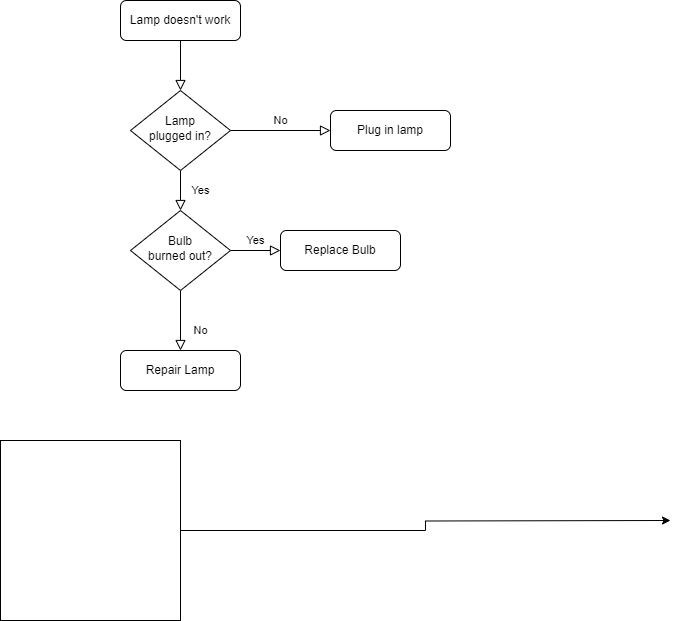

The diagram above was exported from draw.io. Its source (the exported page's mxGraphModel, read from the mxfile embedded in the PNG):
<mxGraphModel dx="971" dy="856" grid="1" gridSize="10" guides="1" tooltips="1" connect="1" arrows="1" fold="1" page="1" pageScale="1" pageWidth="827" pageHeight="1169" math="0" shadow="0">
  <root>
    <mxCell id="WIyWlLk6GJQsqaUBKTNV-0" />
    <mxCell id="WIyWlLk6GJQsqaUBKTNV-1" parent="WIyWlLk6GJQsqaUBKTNV-0" />
    <mxCell id="WIyWlLk6GJQsqaUBKTNV-2" value="" style="rounded=0;html=1;jettySize=auto;orthogonalLoop=1;fontSize=11;endArrow=block;endFill=0;endSize=8;strokeWidth=1;shadow=0;labelBackgroundColor=none;edgeStyle=orthogonalEdgeStyle;" parent="WIyWlLk6GJQsqaUBKTNV-1" source="WIyWlLk6GJQsqaUBKTNV-3" target="WIyWlLk6GJQsqaUBKTNV-6" edge="1">
      <mxGeometry relative="1" as="geometry" />
    </mxCell>
    <mxCell id="WIyWlLk6GJQsqaUBKTNV-3" value="Lamp doesn't work" style="rounded=1;whiteSpace=wrap;html=1;fontSize=12;glass=0;strokeWidth=1;shadow=0;" parent="WIyWlLk6GJQsqaUBKTNV-1" vertex="1">
      <mxGeometry x="160" y="80" width="120" height="40" as="geometry" />
    </mxCell>
    <mxCell id="WIyWlLk6GJQsqaUBKTNV-4" value="Yes" style="rounded=0;html=1;jettySize=auto;orthogonalLoop=1;fontSize=11;endArrow=block;endFill=0;endSize=8;strokeWidth=1;shadow=0;labelBackgroundColor=none;edgeStyle=orthogonalEdgeStyle;" parent="WIyWlLk6GJQsqaUBKTNV-1" source="WIyWlLk6GJQsqaUBKTNV-6" target="WIyWlLk6GJQsqaUBKTNV-10" edge="1">
      <mxGeometry y="20" relative="1" as="geometry">
        <mxPoint as="offset" />
      </mxGeometry>
    </mxCell>
    <mxCell id="WIyWlLk6GJQsqaUBKTNV-5" value="No" style="edgeStyle=orthogonalEdgeStyle;rounded=0;html=1;jettySize=auto;orthogonalLoop=1;fontSize=11;endArrow=block;endFill=0;endSize=8;strokeWidth=1;shadow=0;labelBackgroundColor=none;" parent="WIyWlLk6GJQsqaUBKTNV-1" source="WIyWlLk6GJQsqaUBKTNV-6" target="WIyWlLk6GJQsqaUBKTNV-7" edge="1">
      <mxGeometry y="10" relative="1" as="geometry">
        <mxPoint as="offset" />
      </mxGeometry>
    </mxCell>
    <mxCell id="WIyWlLk6GJQsqaUBKTNV-6" value="Lamp&lt;br&gt;plugged in?" style="rhombus;whiteSpace=wrap;html=1;shadow=0;fontFamily=Helvetica;fontSize=12;align=center;strokeWidth=1;spacing=6;spacingTop=-4;" parent="WIyWlLk6GJQsqaUBKTNV-1" vertex="1">
      <mxGeometry x="170" y="170" width="100" height="80" as="geometry" />
    </mxCell>
    <mxCell id="WIyWlLk6GJQsqaUBKTNV-7" value="Plug in lamp" style="rounded=1;whiteSpace=wrap;html=1;fontSize=12;glass=0;strokeWidth=1;shadow=0;" parent="WIyWlLk6GJQsqaUBKTNV-1" vertex="1">
      <mxGeometry x="370" y="190" width="120" height="40" as="geometry" />
    </mxCell>
    <mxCell id="WIyWlLk6GJQsqaUBKTNV-8" value="No" style="rounded=0;html=1;jettySize=auto;orthogonalLoop=1;fontSize=11;endArrow=block;endFill=0;endSize=8;strokeWidth=1;shadow=0;labelBackgroundColor=none;edgeStyle=orthogonalEdgeStyle;" parent="WIyWlLk6GJQsqaUBKTNV-1" source="WIyWlLk6GJQsqaUBKTNV-10" target="WIyWlLk6GJQsqaUBKTNV-11" edge="1">
      <mxGeometry x="0.3333" y="20" relative="1" as="geometry">
        <mxPoint as="offset" />
      </mxGeometry>
    </mxCell>
    <mxCell id="WIyWlLk6GJQsqaUBKTNV-9" value="Yes" style="edgeStyle=orthogonalEdgeStyle;rounded=0;html=1;jettySize=auto;orthogonalLoop=1;fontSize=11;endArrow=block;endFill=0;endSize=8;strokeWidth=1;shadow=0;labelBackgroundColor=none;" parent="WIyWlLk6GJQsqaUBKTNV-1" source="WIyWlLk6GJQsqaUBKTNV-10" target="WIyWlLk6GJQsqaUBKTNV-12" edge="1">
      <mxGeometry y="10" relative="1" as="geometry">
        <mxPoint as="offset" />
      </mxGeometry>
    </mxCell>
    <mxCell id="WIyWlLk6GJQsqaUBKTNV-10" value="Bulb&lt;br&gt;burned out?" style="rhombus;whiteSpace=wrap;html=1;shadow=0;fontFamily=Helvetica;fontSize=12;align=center;strokeWidth=1;spacing=6;spacingTop=-4;" parent="WIyWlLk6GJQsqaUBKTNV-1" vertex="1">
      <mxGeometry x="170" y="290" width="100" height="80" as="geometry" />
    </mxCell>
    <mxCell id="WIyWlLk6GJQsqaUBKTNV-11" value="Repair Lamp" style="rounded=1;whiteSpace=wrap;html=1;fontSize=12;glass=0;strokeWidth=1;shadow=0;" parent="WIyWlLk6GJQsqaUBKTNV-1" vertex="1">
      <mxGeometry x="160" y="430" width="120" height="40" as="geometry" />
    </mxCell>
    <mxCell id="WIyWlLk6GJQsqaUBKTNV-12" value="Replace Bulb" style="rounded=1;whiteSpace=wrap;html=1;fontSize=12;glass=0;strokeWidth=1;shadow=0;" parent="WIyWlLk6GJQsqaUBKTNV-1" vertex="1">
      <mxGeometry x="320" y="310" width="120" height="40" as="geometry" />
    </mxCell>
    <mxCell id="kRovViSJkvScslkd5dA6-1" style="edgeStyle=orthogonalEdgeStyle;rounded=0;orthogonalLoop=1;jettySize=auto;html=1;" parent="WIyWlLk6GJQsqaUBKTNV-1" source="kRovViSJkvScslkd5dA6-0" edge="1">
      <mxGeometry relative="1" as="geometry">
        <mxPoint x="710" y="600" as="targetPoint" />
      </mxGeometry>
    </mxCell>
    <mxCell id="kRovViSJkvScslkd5dA6-0" value="" style="whiteSpace=wrap;html=1;aspect=fixed;" parent="WIyWlLk6GJQsqaUBKTNV-1" vertex="1">
      <mxGeometry x="40" y="520" width="180" height="180" as="geometry" />
    </mxCell>
  </root>
</mxGraphModel>